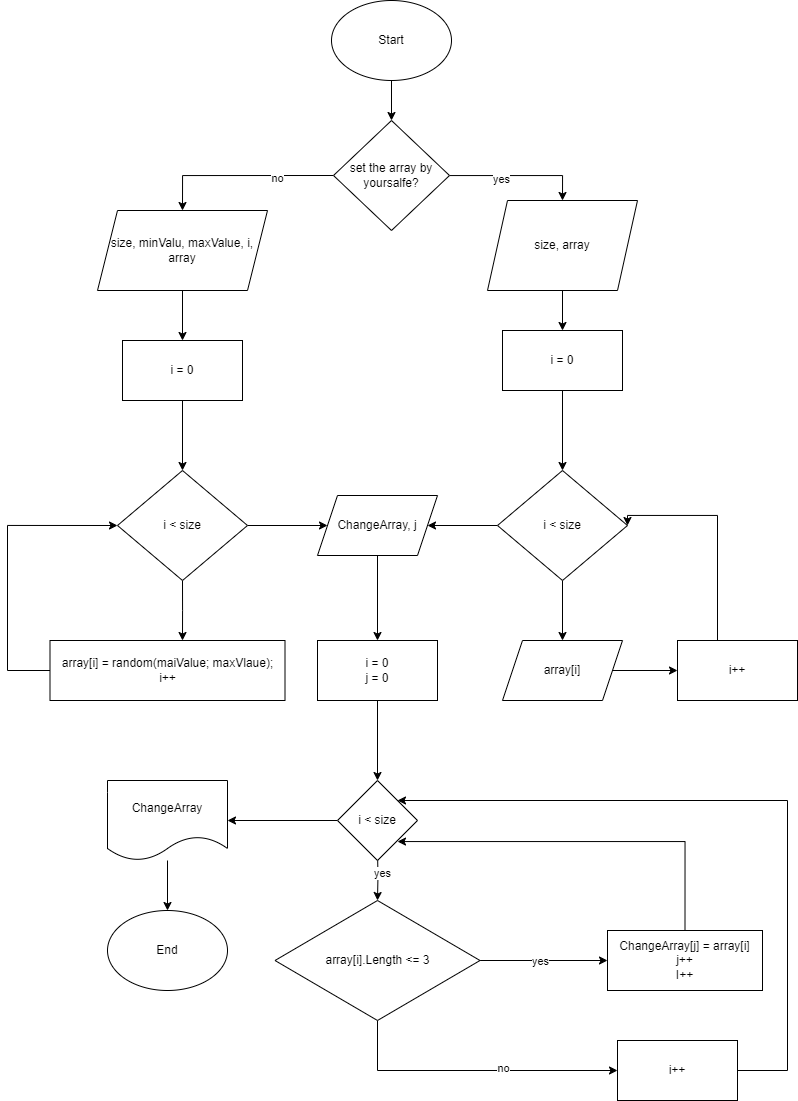

The diagram above was exported from draw.io. Its source (the exported page's mxGraphModel, read from the mxfile embedded in the PNG):
<mxGraphModel dx="1668" dy="974" grid="1" gridSize="10" guides="1" tooltips="1" connect="1" arrows="1" fold="1" page="1" pageScale="1" pageWidth="827" pageHeight="1169" math="0" shadow="0">
  <root>
    <mxCell id="0" />
    <mxCell id="1" parent="0" />
    <mxCell id="Y0zN_h2Z8VV4bLqTaj5F-6" style="edgeStyle=orthogonalEdgeStyle;rounded=0;orthogonalLoop=1;jettySize=auto;html=1;exitX=0.5;exitY=1;exitDx=0;exitDy=0;entryX=0.5;entryY=0;entryDx=0;entryDy=0;" edge="1" parent="1" source="Y0zN_h2Z8VV4bLqTaj5F-1" target="Y0zN_h2Z8VV4bLqTaj5F-3">
      <mxGeometry relative="1" as="geometry" />
    </mxCell>
    <mxCell id="Y0zN_h2Z8VV4bLqTaj5F-1" value="Start" style="ellipse;whiteSpace=wrap;html=1;" vertex="1" parent="1">
      <mxGeometry x="354" y="50" width="120" height="80" as="geometry" />
    </mxCell>
    <mxCell id="Y0zN_h2Z8VV4bLqTaj5F-16" style="edgeStyle=orthogonalEdgeStyle;rounded=0;orthogonalLoop=1;jettySize=auto;html=1;exitX=0.5;exitY=1;exitDx=0;exitDy=0;entryX=0.5;entryY=0;entryDx=0;entryDy=0;" edge="1" parent="1" source="Y0zN_h2Z8VV4bLqTaj5F-2" target="Y0zN_h2Z8VV4bLqTaj5F-14">
      <mxGeometry relative="1" as="geometry" />
    </mxCell>
    <mxCell id="Y0zN_h2Z8VV4bLqTaj5F-2" value="size, minValu, maxValue, i,&lt;br&gt;array" style="shape=parallelogram;perimeter=parallelogramPerimeter;whiteSpace=wrap;html=1;fixedSize=1;" vertex="1" parent="1">
      <mxGeometry x="120" y="260" width="170" height="80" as="geometry" />
    </mxCell>
    <mxCell id="Y0zN_h2Z8VV4bLqTaj5F-7" style="edgeStyle=orthogonalEdgeStyle;rounded=0;orthogonalLoop=1;jettySize=auto;html=1;exitX=0;exitY=0.5;exitDx=0;exitDy=0;entryX=0.5;entryY=0;entryDx=0;entryDy=0;" edge="1" parent="1" source="Y0zN_h2Z8VV4bLqTaj5F-3" target="Y0zN_h2Z8VV4bLqTaj5F-2">
      <mxGeometry relative="1" as="geometry" />
    </mxCell>
    <mxCell id="Y0zN_h2Z8VV4bLqTaj5F-8" value="no" style="edgeLabel;html=1;align=center;verticalAlign=middle;resizable=0;points=[];" vertex="1" connectable="0" parent="Y0zN_h2Z8VV4bLqTaj5F-7">
      <mxGeometry x="-0.3884" y="2" relative="1" as="geometry">
        <mxPoint as="offset" />
      </mxGeometry>
    </mxCell>
    <mxCell id="Y0zN_h2Z8VV4bLqTaj5F-10" style="edgeStyle=orthogonalEdgeStyle;rounded=0;orthogonalLoop=1;jettySize=auto;html=1;entryX=0.5;entryY=0;entryDx=0;entryDy=0;" edge="1" parent="1" source="Y0zN_h2Z8VV4bLqTaj5F-3" target="Y0zN_h2Z8VV4bLqTaj5F-9">
      <mxGeometry relative="1" as="geometry" />
    </mxCell>
    <mxCell id="Y0zN_h2Z8VV4bLqTaj5F-11" value="yes" style="edgeLabel;html=1;align=center;verticalAlign=middle;resizable=0;points=[];" vertex="1" connectable="0" parent="Y0zN_h2Z8VV4bLqTaj5F-10">
      <mxGeometry x="-0.252" y="-3" relative="1" as="geometry">
        <mxPoint as="offset" />
      </mxGeometry>
    </mxCell>
    <mxCell id="Y0zN_h2Z8VV4bLqTaj5F-3" value="set the array by yoursalfe?" style="rhombus;whiteSpace=wrap;html=1;" vertex="1" parent="1">
      <mxGeometry x="356" y="170" width="116" height="110" as="geometry" />
    </mxCell>
    <mxCell id="Y0zN_h2Z8VV4bLqTaj5F-24" style="edgeStyle=orthogonalEdgeStyle;rounded=0;orthogonalLoop=1;jettySize=auto;html=1;exitX=0.5;exitY=1;exitDx=0;exitDy=0;entryX=0.5;entryY=0;entryDx=0;entryDy=0;" edge="1" parent="1" source="Y0zN_h2Z8VV4bLqTaj5F-9" target="Y0zN_h2Z8VV4bLqTaj5F-21">
      <mxGeometry relative="1" as="geometry" />
    </mxCell>
    <mxCell id="Y0zN_h2Z8VV4bLqTaj5F-9" value="size, array" style="shape=parallelogram;perimeter=parallelogramPerimeter;whiteSpace=wrap;html=1;fixedSize=1;" vertex="1" parent="1">
      <mxGeometry x="510" y="250" width="150" height="90" as="geometry" />
    </mxCell>
    <mxCell id="Y0zN_h2Z8VV4bLqTaj5F-18" style="edgeStyle=orthogonalEdgeStyle;rounded=0;orthogonalLoop=1;jettySize=auto;html=1;exitX=0.5;exitY=1;exitDx=0;exitDy=0;" edge="1" parent="1" source="Y0zN_h2Z8VV4bLqTaj5F-13">
      <mxGeometry relative="1" as="geometry">
        <mxPoint x="205" y="690" as="targetPoint" />
      </mxGeometry>
    </mxCell>
    <mxCell id="Y0zN_h2Z8VV4bLqTaj5F-35" value="" style="edgeStyle=orthogonalEdgeStyle;rounded=0;orthogonalLoop=1;jettySize=auto;html=1;" edge="1" parent="1" source="Y0zN_h2Z8VV4bLqTaj5F-13" target="Y0zN_h2Z8VV4bLqTaj5F-33">
      <mxGeometry relative="1" as="geometry" />
    </mxCell>
    <mxCell id="Y0zN_h2Z8VV4bLqTaj5F-13" value="i &amp;lt; size" style="rhombus;whiteSpace=wrap;html=1;" vertex="1" parent="1">
      <mxGeometry x="140" y="520" width="130" height="110" as="geometry" />
    </mxCell>
    <mxCell id="Y0zN_h2Z8VV4bLqTaj5F-17" style="edgeStyle=orthogonalEdgeStyle;rounded=0;orthogonalLoop=1;jettySize=auto;html=1;exitX=0.5;exitY=1;exitDx=0;exitDy=0;entryX=0.5;entryY=0;entryDx=0;entryDy=0;" edge="1" parent="1" source="Y0zN_h2Z8VV4bLqTaj5F-14" target="Y0zN_h2Z8VV4bLqTaj5F-13">
      <mxGeometry relative="1" as="geometry" />
    </mxCell>
    <mxCell id="Y0zN_h2Z8VV4bLqTaj5F-14" value="i = 0" style="rounded=0;whiteSpace=wrap;html=1;" vertex="1" parent="1">
      <mxGeometry x="145" y="390" width="120" height="60" as="geometry" />
    </mxCell>
    <mxCell id="Y0zN_h2Z8VV4bLqTaj5F-20" style="edgeStyle=orthogonalEdgeStyle;rounded=0;orthogonalLoop=1;jettySize=auto;html=1;exitX=0.5;exitY=1;exitDx=0;exitDy=0;entryX=0;entryY=0.5;entryDx=0;entryDy=0;" edge="1" parent="1" source="Y0zN_h2Z8VV4bLqTaj5F-19" target="Y0zN_h2Z8VV4bLqTaj5F-13">
      <mxGeometry relative="1" as="geometry">
        <Array as="points">
          <mxPoint x="205" y="720" />
          <mxPoint x="30" y="720" />
          <mxPoint x="30" y="575" />
        </Array>
      </mxGeometry>
    </mxCell>
    <mxCell id="Y0zN_h2Z8VV4bLqTaj5F-19" value="array[i] = random(maiValue; maxVlaue);&lt;br&gt;i++" style="rounded=0;whiteSpace=wrap;html=1;" vertex="1" parent="1">
      <mxGeometry x="72.5" y="690" width="235" height="60" as="geometry" />
    </mxCell>
    <mxCell id="Y0zN_h2Z8VV4bLqTaj5F-25" style="edgeStyle=orthogonalEdgeStyle;rounded=0;orthogonalLoop=1;jettySize=auto;html=1;entryX=0.5;entryY=0;entryDx=0;entryDy=0;" edge="1" parent="1" source="Y0zN_h2Z8VV4bLqTaj5F-21" target="Y0zN_h2Z8VV4bLqTaj5F-23">
      <mxGeometry relative="1" as="geometry" />
    </mxCell>
    <mxCell id="Y0zN_h2Z8VV4bLqTaj5F-21" value="i = 0" style="rounded=0;whiteSpace=wrap;html=1;" vertex="1" parent="1">
      <mxGeometry x="525" y="380" width="120" height="60" as="geometry" />
    </mxCell>
    <mxCell id="Y0zN_h2Z8VV4bLqTaj5F-28" value="" style="edgeStyle=orthogonalEdgeStyle;rounded=0;orthogonalLoop=1;jettySize=auto;html=1;" edge="1" parent="1" source="Y0zN_h2Z8VV4bLqTaj5F-23" target="Y0zN_h2Z8VV4bLqTaj5F-26">
      <mxGeometry relative="1" as="geometry" />
    </mxCell>
    <mxCell id="Y0zN_h2Z8VV4bLqTaj5F-34" style="edgeStyle=orthogonalEdgeStyle;rounded=0;orthogonalLoop=1;jettySize=auto;html=1;exitX=0;exitY=0.5;exitDx=0;exitDy=0;entryX=1;entryY=0.5;entryDx=0;entryDy=0;" edge="1" parent="1" source="Y0zN_h2Z8VV4bLqTaj5F-23" target="Y0zN_h2Z8VV4bLqTaj5F-33">
      <mxGeometry relative="1" as="geometry" />
    </mxCell>
    <mxCell id="Y0zN_h2Z8VV4bLqTaj5F-23" value="i &amp;lt; size" style="rhombus;whiteSpace=wrap;html=1;" vertex="1" parent="1">
      <mxGeometry x="520" y="520" width="130" height="110" as="geometry" />
    </mxCell>
    <mxCell id="Y0zN_h2Z8VV4bLqTaj5F-30" value="" style="edgeStyle=orthogonalEdgeStyle;rounded=0;orthogonalLoop=1;jettySize=auto;html=1;" edge="1" parent="1" source="Y0zN_h2Z8VV4bLqTaj5F-26" target="Y0zN_h2Z8VV4bLqTaj5F-29">
      <mxGeometry relative="1" as="geometry" />
    </mxCell>
    <mxCell id="Y0zN_h2Z8VV4bLqTaj5F-26" value="array[i]" style="shape=parallelogram;perimeter=parallelogramPerimeter;whiteSpace=wrap;html=1;fixedSize=1;" vertex="1" parent="1">
      <mxGeometry x="525" y="690" width="120" height="60" as="geometry" />
    </mxCell>
    <mxCell id="Y0zN_h2Z8VV4bLqTaj5F-31" style="edgeStyle=orthogonalEdgeStyle;rounded=0;orthogonalLoop=1;jettySize=auto;html=1;entryX=1;entryY=0.5;entryDx=0;entryDy=0;" edge="1" parent="1" source="Y0zN_h2Z8VV4bLqTaj5F-29" target="Y0zN_h2Z8VV4bLqTaj5F-23">
      <mxGeometry relative="1" as="geometry">
        <Array as="points">
          <mxPoint x="740" y="565" />
        </Array>
      </mxGeometry>
    </mxCell>
    <mxCell id="Y0zN_h2Z8VV4bLqTaj5F-29" value="i++" style="whiteSpace=wrap;html=1;" vertex="1" parent="1">
      <mxGeometry x="700" y="690" width="120" height="60" as="geometry" />
    </mxCell>
    <mxCell id="Y0zN_h2Z8VV4bLqTaj5F-37" value="" style="edgeStyle=orthogonalEdgeStyle;rounded=0;orthogonalLoop=1;jettySize=auto;html=1;entryX=0.5;entryY=0;entryDx=0;entryDy=0;" edge="1" parent="1" source="Y0zN_h2Z8VV4bLqTaj5F-33" target="Y0zN_h2Z8VV4bLqTaj5F-38">
      <mxGeometry relative="1" as="geometry">
        <mxPoint x="412" y="800" as="targetPoint" />
      </mxGeometry>
    </mxCell>
    <mxCell id="Y0zN_h2Z8VV4bLqTaj5F-33" value="ChangeArray, j" style="shape=parallelogram;perimeter=parallelogramPerimeter;whiteSpace=wrap;html=1;fixedSize=1;" vertex="1" parent="1">
      <mxGeometry x="340" y="545" width="120" height="60" as="geometry" />
    </mxCell>
    <mxCell id="Y0zN_h2Z8VV4bLqTaj5F-40" value="" style="edgeStyle=orthogonalEdgeStyle;rounded=0;orthogonalLoop=1;jettySize=auto;html=1;entryX=0.5;entryY=0;entryDx=0;entryDy=0;" edge="1" parent="1" source="Y0zN_h2Z8VV4bLqTaj5F-38" target="Y0zN_h2Z8VV4bLqTaj5F-65">
      <mxGeometry relative="1" as="geometry">
        <mxPoint x="400" y="820" as="targetPoint" />
      </mxGeometry>
    </mxCell>
    <mxCell id="Y0zN_h2Z8VV4bLqTaj5F-38" value="i = 0&lt;br&gt;j = 0" style="whiteSpace=wrap;html=1;" vertex="1" parent="1">
      <mxGeometry x="340" y="690" width="120" height="60" as="geometry" />
    </mxCell>
    <mxCell id="Y0zN_h2Z8VV4bLqTaj5F-42" value="" style="edgeStyle=orthogonalEdgeStyle;rounded=0;orthogonalLoop=1;jettySize=auto;html=1;entryX=0.5;entryY=0;entryDx=0;entryDy=0;" edge="1" parent="1" target="Y0zN_h2Z8VV4bLqTaj5F-43">
      <mxGeometry relative="1" as="geometry">
        <mxPoint x="400" y="900" as="sourcePoint" />
        <mxPoint x="400" y="990" as="targetPoint" />
      </mxGeometry>
    </mxCell>
    <mxCell id="Y0zN_h2Z8VV4bLqTaj5F-52" value="yes" style="edgeLabel;html=1;align=center;verticalAlign=middle;resizable=0;points=[];" vertex="1" connectable="0" parent="Y0zN_h2Z8VV4bLqTaj5F-42">
      <mxGeometry x="-0.1259" y="4" relative="1" as="geometry">
        <mxPoint as="offset" />
      </mxGeometry>
    </mxCell>
    <mxCell id="Y0zN_h2Z8VV4bLqTaj5F-45" value="" style="edgeStyle=orthogonalEdgeStyle;rounded=0;orthogonalLoop=1;jettySize=auto;html=1;" edge="1" parent="1" source="Y0zN_h2Z8VV4bLqTaj5F-43" target="Y0zN_h2Z8VV4bLqTaj5F-44">
      <mxGeometry relative="1" as="geometry" />
    </mxCell>
    <mxCell id="Y0zN_h2Z8VV4bLqTaj5F-46" value="yes" style="edgeLabel;html=1;align=center;verticalAlign=middle;resizable=0;points=[];" vertex="1" connectable="0" parent="Y0zN_h2Z8VV4bLqTaj5F-45">
      <mxGeometry x="-0.0776" relative="1" as="geometry">
        <mxPoint x="1" as="offset" />
      </mxGeometry>
    </mxCell>
    <mxCell id="Y0zN_h2Z8VV4bLqTaj5F-62" style="edgeStyle=orthogonalEdgeStyle;rounded=0;orthogonalLoop=1;jettySize=auto;html=1;entryX=0;entryY=0.5;entryDx=0;entryDy=0;" edge="1" parent="1" source="Y0zN_h2Z8VV4bLqTaj5F-43" target="Y0zN_h2Z8VV4bLqTaj5F-50">
      <mxGeometry relative="1" as="geometry">
        <Array as="points">
          <mxPoint x="400" y="1120" />
        </Array>
      </mxGeometry>
    </mxCell>
    <mxCell id="Y0zN_h2Z8VV4bLqTaj5F-63" value="no" style="edgeLabel;html=1;align=center;verticalAlign=middle;resizable=0;points=[];" vertex="1" connectable="0" parent="Y0zN_h2Z8VV4bLqTaj5F-62">
      <mxGeometry x="0.2065" y="3" relative="1" as="geometry">
        <mxPoint as="offset" />
      </mxGeometry>
    </mxCell>
    <mxCell id="Y0zN_h2Z8VV4bLqTaj5F-43" value="array[i].Length &amp;lt;= 3" style="rhombus;whiteSpace=wrap;html=1;" vertex="1" parent="1">
      <mxGeometry x="297.5" y="950" width="205" height="120" as="geometry" />
    </mxCell>
    <mxCell id="Y0zN_h2Z8VV4bLqTaj5F-58" style="edgeStyle=orthogonalEdgeStyle;rounded=0;orthogonalLoop=1;jettySize=auto;html=1;entryX=1;entryY=1;entryDx=0;entryDy=0;exitX=0.5;exitY=0;exitDx=0;exitDy=0;" edge="1" parent="1" source="Y0zN_h2Z8VV4bLqTaj5F-44" target="Y0zN_h2Z8VV4bLqTaj5F-65">
      <mxGeometry relative="1" as="geometry">
        <mxPoint x="711.22" y="970.64" as="sourcePoint" />
        <mxPoint x="439.9999999999998" y="889.9999999999997" as="targetPoint" />
        <Array as="points">
          <mxPoint x="708" y="891" />
          <mxPoint x="420" y="891" />
        </Array>
      </mxGeometry>
    </mxCell>
    <mxCell id="Y0zN_h2Z8VV4bLqTaj5F-44" value="ChangeArray[j] = array[i]&lt;br&gt;j++&lt;br&gt;I++" style="whiteSpace=wrap;html=1;" vertex="1" parent="1">
      <mxGeometry x="630" y="980" width="155" height="60" as="geometry" />
    </mxCell>
    <mxCell id="Y0zN_h2Z8VV4bLqTaj5F-68" style="edgeStyle=orthogonalEdgeStyle;rounded=0;orthogonalLoop=1;jettySize=auto;html=1;entryX=1;entryY=0;entryDx=0;entryDy=0;" edge="1" parent="1" source="Y0zN_h2Z8VV4bLqTaj5F-50" target="Y0zN_h2Z8VV4bLqTaj5F-65">
      <mxGeometry relative="1" as="geometry">
        <Array as="points">
          <mxPoint x="810" y="1120" />
          <mxPoint x="810" y="850" />
        </Array>
      </mxGeometry>
    </mxCell>
    <mxCell id="Y0zN_h2Z8VV4bLqTaj5F-50" value="i++" style="rounded=0;whiteSpace=wrap;html=1;" vertex="1" parent="1">
      <mxGeometry x="640" y="1090" width="120" height="60" as="geometry" />
    </mxCell>
    <mxCell id="Y0zN_h2Z8VV4bLqTaj5F-71" value="" style="edgeStyle=orthogonalEdgeStyle;rounded=0;orthogonalLoop=1;jettySize=auto;html=1;" edge="1" parent="1" source="Y0zN_h2Z8VV4bLqTaj5F-61" target="Y0zN_h2Z8VV4bLqTaj5F-70">
      <mxGeometry relative="1" as="geometry" />
    </mxCell>
    <mxCell id="Y0zN_h2Z8VV4bLqTaj5F-61" value="ChangeArray" style="shape=document;whiteSpace=wrap;html=1;boundedLbl=1;" vertex="1" parent="1">
      <mxGeometry x="130" y="830" width="120" height="80" as="geometry" />
    </mxCell>
    <mxCell id="Y0zN_h2Z8VV4bLqTaj5F-69" value="" style="edgeStyle=orthogonalEdgeStyle;rounded=0;orthogonalLoop=1;jettySize=auto;html=1;" edge="1" parent="1" source="Y0zN_h2Z8VV4bLqTaj5F-65" target="Y0zN_h2Z8VV4bLqTaj5F-61">
      <mxGeometry relative="1" as="geometry" />
    </mxCell>
    <mxCell id="Y0zN_h2Z8VV4bLqTaj5F-65" value="i &amp;lt; size" style="rhombus;whiteSpace=wrap;html=1;" vertex="1" parent="1">
      <mxGeometry x="360" y="830" width="80" height="80" as="geometry" />
    </mxCell>
    <mxCell id="Y0zN_h2Z8VV4bLqTaj5F-70" value="End" style="ellipse;whiteSpace=wrap;html=1;" vertex="1" parent="1">
      <mxGeometry x="130" y="960" width="120" height="80" as="geometry" />
    </mxCell>
  </root>
</mxGraphModel>